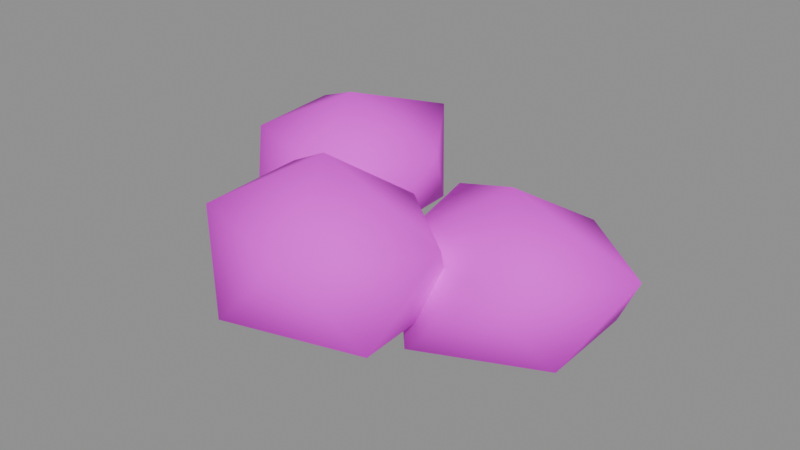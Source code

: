 # Source: crown_b.blend  (saved by Blender 4.5.87; exported with 4.5.12 LTS)
import bpy
from mathutils import Matrix  # noqa: F401  (used for matrix-valued properties, if any)

bpy.ops.wm.read_factory_settings(use_empty=True)
scene = bpy.context.scene
scene.name = 'PACKAGE_crown_b'

# ---- collections
col_sea_scene_water_building_002_crown_b_004 = bpy.data.collections.new('SEA-SCENE-WATER-BUILDING-002-CROWN-B.004'); scene.collection.children.link(col_sea_scene_water_building_002_crown_b_004)

# ---- images (referenced by path relative to the original .blend; pixels are not part of the script)
import os
ASSET_DIR = os.environ.get("B2B_ASSET_DIR", "")  # directory of the original .blend (textures are referenced by path, not embedded)
HERE = os.path.dirname(os.path.abspath(__file__))  # packed textures are extracted next to this script under _unpacked/

def load_image(name, relpath, width, height, colorspace="sRGB"):
    """Load a texture the original file referenced (path relative to the .blend, or extracted next to this script)."""
    p = next((c for c in (os.path.join(HERE, relpath), os.path.join(ASSET_DIR, relpath)) if relpath and os.path.exists(c)), "")
    if p:
        img = bpy.data.images.load(p, check_existing=True)
        img.name = name
    else:  # same state as the original file: an image datablock whose file is absent (Cycles renders it pink)
        img = bpy.data.images.new(name, width, height)
        img.source = "FILE"
        img.filepath = "//" + (relpath or name)
    img.colorspace_settings.name = colorspace
    return img
img_sea_cabin_timber_8x8_512_png = load_image('sea_cabin_timber_8x8_512.png', 'sea_cabin_timber_8x8_512.png', 1024, 1024, 'sRGB')

# ---- materials (node trees are filled in below, after node groups)
mat_wb002v2_sea_matte_004 = bpy.data.materials.new('WB002V2_SEA_Matte.004')

# ---- material node trees
mat_wb002v2_sea_matte_004.use_nodes = True; mat_wb002v2_sea_matte_004.node_tree.nodes.clear()
_N = mat_wb002v2_sea_matte_004.node_tree.nodes; _L = mat_wb002v2_sea_matte_004.node_tree.links
n0 = _N.new('ShaderNodeBsdfPrincipled'); n0.name = '原理化 BSDF'; n0.location = (-200, 100)
n0.inputs[2].default_value = 0.78
n1 = _N.new('ShaderNodeOutputMaterial'); n1.name = '材质输出'; n1.location = (200, 100)
n2 = _N.new('ShaderNodeUVMap'); n2.name = 'UV 贴图'; n2.location = (0, 0)
n2.uv_map = 'PaletteUV'
n3 = _N.new('ShaderNodeTexImage'); n3.name = '图像纹理'; n3.location = (0, 0)
n3.image = img_sea_cabin_timber_8x8_512_png
n3.interpolation = 'Closest'
n3.extension = 'EXTEND'
_L.new(n0.outputs[0], n1.inputs[0])
_L.new(n2.outputs[0], n3.inputs[0])
_L.new(n3.outputs[0], n0.inputs[0])
n1.is_active_output = True

# ---- meshes
me_wb002v2_sunnyfoliage_016 = bpy.data.meshes.new('WB002V2_SunnyFoliage.016')
me_wb002v2_sunnyfoliage_016.from_pydata([(1.056, 0.1181, 0.0), (1.852, -0.3639, 0.3808), (0.7028, -0.7881, 0.3277), (-0.1065, 0.1181, 0.3213), (0.6858, 1.068, 0.3094), (1.832, 0.5881, 0.389), (1.416, -0.805, 1.097), (0.2984, -0.3407, 1.021), (0.122, 0.6837, 1.094), (1.365, 0.9092, 1.042), (2.246, 0.1181, 1.105), (1.056, 0.1181, 1.537)], [], [(0, 1, 2), (1, 0, 5), (0, 2, 3), (0, 3, 4), (0, 4, 5), (1, 5, 10), (2, 1, 6), (3, 2, 7), (4, 3, 8), (5, 4, 9), (1, 10, 6), (2, 6, 7), (3, 7, 8), (4, 8, 9), (5, 9, 10), (6, 10, 11), (7, 6, 11), (8, 7, 11), (9, 8, 11), (10, 9, 11)])
me_wb002v2_sunnyfoliage_016.polygons.foreach_set('use_smooth', [True] * 20)
_uv = me_wb002v2_sunnyfoliage_016.uv_layers.new(name='PaletteUV')
_uv.uv.foreach_set('vector', [0.4655, 0.5625, 0.4235, 0.5867, 0.4235, 0.5383, 0.4655, 0.5625, 0.4235, 0.5867, 0.4235, 0.5383, 0.4655, 0.5625, 0.4235, 0.5867, 0.4235, 0.5383, 0.4655, 0.5625, 0.4235, 0.5867, 0.4235, 0.5383, 0.4655, 0.5625, 0.4235, 0.5867, 0.4235, 0.5383, 0.4655, 0.5625, 0.4235, 0.5867, 0.4235, 0.5383, 0.4655, 0.5625, 0.4235, 0.5867, 0.4235, 0.5383, 0.4655, 0.5625, 0.4235, 0.5867, 0.4235, 0.5383, 0.4655, 0.5625, 0.4235, 0.5867, 0.4235, 0.5383, 0.4655, 0.5625, 0.4235, 0.5867, 0.4235, 0.5383, 0.4655, 0.5625, 0.4235, 0.5867, 0.4235, 0.5383, 0.4655, 0.5625, 0.4235, 0.5867, 0.4235, 0.5383, 0.4655, 0.5625, 0.4235, 0.5867, 0.4235, 0.5383, 0.4655, 0.5625, 0.4235, 0.5867, 0.4235, 0.5383, 0.4655, 0.5625, 0.4235, 0.5867, 0.4235, 0.5383, 0.4655, 0.5625, 0.4235, 0.5867, 0.4235, 0.5383, 0.4655, 0.5625, 0.4235, 0.5867, 0.4235, 0.5383, 0.4655, 0.5625, 0.4235, 0.5867, 0.4235, 0.5383, 0.4655, 0.5625, 0.4235, 0.5867, 0.4235, 0.5383, 0.4655, 0.5625, 0.4235, 0.5867, 0.4235, 0.5383])
me_wb002v2_sunnyfoliage_016.materials.append(mat_wb002v2_sea_matte_004)
me_wb002v2_sunnyfoliage_016.update()
me_wb002v2_sunnyfoliage_017 = bpy.data.meshes.new('WB002V2_SunnyFoliage.017')
me_wb002v2_sunnyfoliage_017.from_pydata([(-1.202, 0.726, 0.125), (-0.4116, 0.2472, 0.5933), (-1.568, -0.211, 0.5251), (-2.246, 0.726, 0.5713), (-1.572, 1.675, 0.5201), (-0.4409, 1.187, 0.6054), (-0.8768, -0.1092, 1.27), (-1.967, 0.2632, 1.234), (-2.02, 1.221, 1.256), (-0.8314, 1.678, 1.319), (-0.1749, 0.726, 1.262), (-1.202, 0.726, 1.625)], [], [(0, 1, 2), (1, 0, 5), (0, 2, 3), (0, 3, 4), (0, 4, 5), (1, 5, 10), (2, 1, 6), (3, 2, 7), (4, 3, 8), (5, 4, 9), (1, 10, 6), (2, 6, 7), (3, 7, 8), (4, 8, 9), (5, 9, 10), (6, 10, 11), (7, 6, 11), (8, 7, 11), (9, 8, 11), (10, 9, 11)])
me_wb002v2_sunnyfoliage_017.polygons.foreach_set('use_smooth', [True] * 20)
_uv = me_wb002v2_sunnyfoliage_017.uv_layers.new(name='PaletteUV')
_uv.uv.foreach_set('vector', [0.3405, 0.5625, 0.2985, 0.5867, 0.2985, 0.5383, 0.3405, 0.5625, 0.2985, 0.5867, 0.2985, 0.5383, 0.3405, 0.5625, 0.2985, 0.5867, 0.2985, 0.5383, 0.3405, 0.5625, 0.2985, 0.5867, 0.2985, 0.5383, 0.3405, 0.5625, 0.2985, 0.5867, 0.2985, 0.5383, 0.3405, 0.5625, 0.2985, 0.5867, 0.2985, 0.5383, 0.3405, 0.5625, 0.2985, 0.5867, 0.2985, 0.5383, 0.3405, 0.5625, 0.2985, 0.5867, 0.2985, 0.5383, 0.3405, 0.5625, 0.2985, 0.5867, 0.2985, 0.5383, 0.3405, 0.5625, 0.2985, 0.5867, 0.2985, 0.5383, 0.3405, 0.5625, 0.2985, 0.5867, 0.2985, 0.5383, 0.3405, 0.5625, 0.2985, 0.5867, 0.2985, 0.5383, 0.3405, 0.5625, 0.2985, 0.5867, 0.2985, 0.5383, 0.3405, 0.5625, 0.2985, 0.5867, 0.2985, 0.5383, 0.3405, 0.5625, 0.2985, 0.5867, 0.2985, 0.5383, 0.3405, 0.5625, 0.2985, 0.5867, 0.2985, 0.5383, 0.3405, 0.5625, 0.2985, 0.5867, 0.2985, 0.5383, 0.3405, 0.5625, 0.2985, 0.5867, 0.2985, 0.5383, 0.3405, 0.5625, 0.2985, 0.5867, 0.2985, 0.5383, 0.3405, 0.5625, 0.2985, 0.5867, 0.2985, 0.5383])
me_wb002v2_sunnyfoliage_017.materials.append(mat_wb002v2_sea_matte_004)
me_wb002v2_sunnyfoliage_017.update()
me_wb002v2_sunnyfoliage_018 = bpy.data.meshes.new('WB002V2_SunnyFoliage.018')
me_wb002v2_sunnyfoliage_018.from_pydata([(-0.1301, -0.7784, 0.1621), (0.7857, -1.333, 0.5588), (-0.4807, -1.678, 0.558), (-1.292, -0.7784, 0.5487), (-0.4287, -0.01259, 0.614), (0.7409, -0.2511, 0.5773), (0.1949, -1.612, 1.287), (-0.9811, -1.294, 1.287), (-1.02, -0.2394, 1.303), (0.1671, -0.01617, 1.257), (1.045, -0.7784, 1.328), (-0.1301, -0.7784, 1.804)], [], [(0, 1, 2), (1, 0, 5), (0, 2, 3), (0, 3, 4), (0, 4, 5), (1, 5, 10), (2, 1, 6), (3, 2, 7), (4, 3, 8), (5, 4, 9), (1, 10, 6), (2, 6, 7), (3, 7, 8), (4, 8, 9), (5, 9, 10), (6, 10, 11), (7, 6, 11), (8, 7, 11), (9, 8, 11), (10, 9, 11)])
me_wb002v2_sunnyfoliage_018.polygons.foreach_set('use_smooth', [True] * 20)
_uv = me_wb002v2_sunnyfoliage_018.uv_layers.new(name='PaletteUV')
_uv.uv.foreach_set('vector', [0.0905, 0.5625, 0.0485, 0.5867, 0.0485, 0.5383, 0.0905, 0.5625, 0.0485, 0.5867, 0.0485, 0.5383, 0.0905, 0.5625, 0.0485, 0.5867, 0.0485, 0.5383, 0.0905, 0.5625, 0.0485, 0.5867, 0.0485, 0.5383, 0.0905, 0.5625, 0.0485, 0.5867, 0.0485, 0.5383, 0.0905, 0.5625, 0.0485, 0.5867, 0.0485, 0.5383, 0.0905, 0.5625, 0.0485, 0.5867, 0.0485, 0.5383, 0.0905, 0.5625, 0.0485, 0.5867, 0.0485, 0.5383, 0.0905, 0.5625, 0.0485, 0.5867, 0.0485, 0.5383, 0.0905, 0.5625, 0.0485, 0.5867, 0.0485, 0.5383, 0.0905, 0.5625, 0.0485, 0.5867, 0.0485, 0.5383, 0.0905, 0.5625, 0.0485, 0.5867, 0.0485, 0.5383, 0.0905, 0.5625, 0.0485, 0.5867, 0.0485, 0.5383, 0.0905, 0.5625, 0.0485, 0.5867, 0.0485, 0.5383, 0.0905, 0.5625, 0.0485, 0.5867, 0.0485, 0.5383, 0.0905, 0.5625, 0.0485, 0.5867, 0.0485, 0.5383, 0.0905, 0.5625, 0.0485, 0.5867, 0.0485, 0.5383, 0.0905, 0.5625, 0.0485, 0.5867, 0.0485, 0.5383, 0.0905, 0.5625, 0.0485, 0.5867, 0.0485, 0.5383, 0.0905, 0.5625, 0.0485, 0.5867, 0.0485, 0.5383])
me_wb002v2_sunnyfoliage_018.materials.append(mat_wb002v2_sea_matte_004)
me_wb002v2_sunnyfoliage_018.update()

# ---- objects
ob_wb002v2_sunnyfoliage_016 = bpy.data.objects.new('WB002V2_SunnyFoliage.016', me_wb002v2_sunnyfoliage_016)
ob_wb002v2_sunnyfoliage_017 = bpy.data.objects.new('WB002V2_SunnyFoliage.017', me_wb002v2_sunnyfoliage_017)
ob_wb002v2_sunnyfoliage_018 = bpy.data.objects.new('WB002V2_SunnyFoliage.018', me_wb002v2_sunnyfoliage_018)

# ---- transforms, parenting, visibility, modifiers, constraints
ob_wb002v2_sunnyfoliage_016.location = (0.0, 0.0, 0.0)
ob_wb002v2_sunnyfoliage_017.location = (0.0, 0.0, 0.0)
ob_wb002v2_sunnyfoliage_018.location = (0.0, 0.0, 0.0)

# ---- collection membership
col_sea_scene_water_building_002_crown_b_004.objects.link(ob_wb002v2_sunnyfoliage_016)
col_sea_scene_water_building_002_crown_b_004.objects.link(ob_wb002v2_sunnyfoliage_017)
col_sea_scene_water_building_002_crown_b_004.objects.link(ob_wb002v2_sunnyfoliage_018)

# ---- scene / render settings (as saved in the file)
scene.frame_start = 1; scene.frame_end = 250; scene.frame_set(1)
scene.render.engine = 'BLENDER_EEVEE_NEXT'
scene.render.image_settings.exr_codec = 'NONE'
scene.render.simplify_subdivision_render = 0
scene.render.simplify_child_particles_render = 0.0
scene.eevee.use_volume_custom_range = False
scene.eevee.use_fast_gi = False
scene.eevee.use_shadows = False
scene.view_settings.white_balance_temperature = 0.0
scene.view_settings.white_balance_tint = 0.0
scene.view_settings.white_balance_whitepoint = (2.97, 0.5193, -0.0414)
bpy.context.view_layer.update()

# ---- added for rendering (the .blend has no active camera and no usable light): camera, sun + grey world if the file has none
cam_auto = bpy.data.cameras.new('AutoCamera')
cam_auto.lens = 50.0
cam_auto.sensor_width = 36.0
cam_auto.clip_end = 1000.0
ob_auto_camera = bpy.data.objects.new('AutoCamera', cam_auto)
scene.collection.objects.link(ob_auto_camera)
ob_auto_camera.location = (5.44946, -6.53935, 5.26158)
ob_auto_camera.rotation_euler = (1.09748, -7.21219e-08, 0.694738)
scene.camera = ob_auto_camera
light_auto_sun = bpy.data.lights.new('AutoSun', 'SUN')
light_auto_sun.energy = 3.0
light_auto_sun.angle = 0.0523599
ob_auto_sun = bpy.data.objects.new('AutoSun', light_auto_sun)
scene.collection.objects.link(ob_auto_sun)
ob_auto_sun.rotation_euler = (0.872665, 0.174533, 0.523599)
if scene.world is None:
    world_auto = bpy.data.worlds.new('AutoWorld')
    world_auto.color = (0.3, 0.3, 0.3)
    scene.world = world_auto
bpy.context.view_layer.update()
